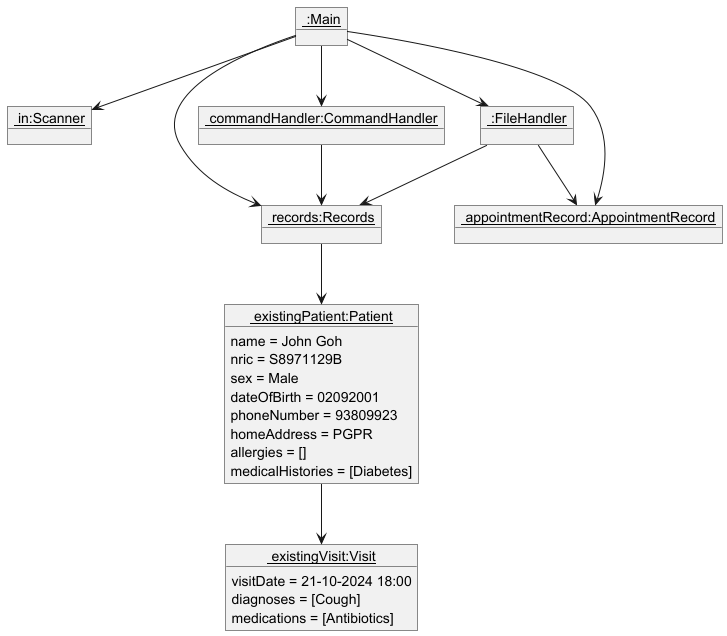

The diagram above was rendered by PlantUML. Its source (embedded in the PNG):
@startuml
'https://plantuml.com/object-diagram

object "<u> :Main</u>" as Main
object "<u> in:Scanner</u>" as Scanner
object "<u> records:Records</u>" as Records
object "<u> appointmentRecord:AppointmentRecord</u>" as AppointmentRecord
object "<u> :FileHandler</u>" as FileHandler
object "<u> commandHandler:CommandHandler</u>" as CommandHandler

object "<u> existingPatient:Patient</u>" as Patient {
name = John Goh
nric = S8971129B
sex = Male
dateOfBirth = 02092001
phoneNumber = 93809923
homeAddress = PGPR
allergies = []
medicalHistories = [Diabetes]
}

object "<u> existingVisit:Visit</u>" as Visit {
visitDate = 21-10-2024 18:00
diagnoses = [Cough]
medications = [Antibiotics]
}

Main --> Scanner
Main --> Records
Main --> AppointmentRecord
Main --> FileHandler
Main --> CommandHandler
Patient --> Visit
CommandHandler --> Records
Records --> Patient
FileHandler --> Records
FileHandler --> AppointmentRecord
@enduml